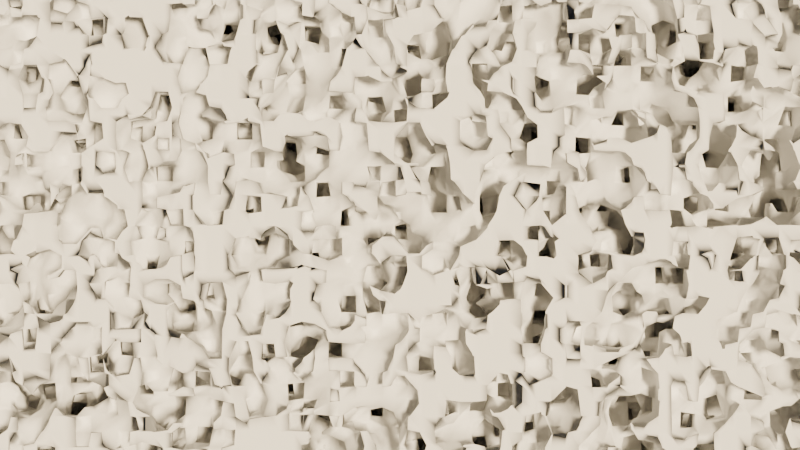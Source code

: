 # Source: PorousMeshDifference2.blend  (saved by Blender 4.4.30; exported with 4.5.12 LTS)
import bpy
from mathutils import Matrix  # noqa: F401  (used for matrix-valued properties, if any)

bpy.ops.wm.read_factory_settings(use_empty=True)
scene = bpy.context.scene
scene.name = 'Scene'

# ---- collections
col_collection = bpy.data.collections.new('Collection'); scene.collection.children.link(col_collection)

# ---- materials (node trees are filled in below, after node groups)
mat_transparentmaterial = bpy.data.materials.new('TransparentMaterial')
mat_material = bpy.data.materials.new('Material')

# ---- node groups
ng_porous_material = bpy.data.node_groups.new('Porous material', 'GeometryNodeTree')
_s = ng_porous_material.interface.new_socket(name='Geometry', in_out='OUTPUT', socket_type='NodeSocketGeometry')
_s = ng_porous_material.interface.new_socket(name='Geometry', in_out='OUTPUT', socket_type='NodeSocketGeometry')
_s = ng_porous_material.interface.new_socket(name='Geometry', in_out='INPUT', socket_type='NodeSocketGeometry')
ng_porous_material.is_modifier = True
_N = ng_porous_material.nodes; _L = ng_porous_material.links
n0 = _N.new('NodeGroupInput'); n0.name = 'Group Input'; n0.location = (-882, 237)
n1 = _N.new('NodeGroupOutput'); n1.name = 'Group Output'; n1.location = (586, 50)
n2 = _N.new('GeometryNodeVolumeCube'); n2.name = 'Volume Cube'; n2.location = (-422, 139)
n2.inputs[1].default_value = 50.0
n2.inputs[2].default_value = (1.0, 0.0, 0.0)
n2.inputs[3].default_value = (10.0, 10.0, 10.0)
n3 = _N.new('GeometryNodeVolumeToMesh'); n3.name = 'Volume to Mesh'; n3.location = (-209, 64)
n4 = _N.new('GeometryNodeSetShadeSmooth'); n4.name = 'Set Shade Smooth'; n4.location = (135, -12)
n5 = _N.new('ShaderNodeTexVoronoi'); n5.name = 'Voronoi Texture'; n5.location = (-881, 132)
n5.inputs[2].default_value = 9.0
n5.inputs[4].default_value = 0.6
n6 = _N.new('ShaderNodeValToRGB'); n6.name = 'Color Ramp'; n6.location = (-697, 137)
while len(n6.color_ramp.elements) > 1: n6.color_ramp.elements.remove(n6.color_ramp.elements[-1])
n6.color_ramp.elements[0].position = 0.5018; n6.color_ramp.elements[0].color = (0.0, 0.0, 0.0, 1.0)
_e = n6.color_ramp.elements.new(0.6618); _e.color = (1.0, 1.0, 1.0, 1.0)
n7 = _N.new('FunctionNodeInputInt'); n7.name = 'Integer'; n7.location = (-635, -112)
n7.integer = 70
n7.outputs[0].default_value = 0
n8 = _N.new('GeometryNodeSetMaterial'); n8.name = 'Set Material'; n8.location = (356, -22)
n9 = _N.new('GeometryNodeMeshBoolean'); n9.name = 'Mesh Boolean'; n9.location = (-72, -132)
n10 = _N.new('GeometryNodeVolumeCube'); n10.name = 'Volume Cube.001'; n10.location = (-497, -297)
n10.label = 'Volume Cube 2'
n10.inputs[2].default_value = (1.0, 0.0, 0.0)
n10.inputs[3].default_value = (10.0, 0.9, 10.0)
n11 = _N.new('GeometryNodeVolumeToMesh'); n11.name = 'Volume to Mesh.001'; n11.location = (-313, -277)
n11.resolution_mode = 'VOXEL_AMOUNT'
_L.new(n2.outputs[0], n3.inputs[0])
_L.new(n6.outputs[0], n2.inputs[0])
_L.new(n5.outputs[0], n6.inputs[0])
_L.new(n7.outputs[0], n2.inputs[4])
_L.new(n7.outputs[0], n2.inputs[5])
_L.new(n7.outputs[0], n2.inputs[6])
_L.new(n4.outputs[0], n8.inputs[0])
_L.new(n8.outputs[0], n1.inputs[0])
_L.new(n11.outputs[0], n9.inputs[1])
_L.new(n3.outputs[0], n9.inputs[0])
_L.new(n10.outputs[0], n11.inputs[0])
_L.new(n9.outputs[0], n4.inputs[0])
n1.is_active_output = True

# ---- material node trees
mat_transparentmaterial.use_nodes = True; mat_transparentmaterial.node_tree.nodes.clear()
_N = mat_transparentmaterial.node_tree.nodes; _L = mat_transparentmaterial.node_tree.links
n0 = _N.new('ShaderNodeBsdfPrincipled'); n0.name = 'Principled BSDF'; n0.location = (10, 300)
n0.inputs[0].default_value = (1.0, 1.0, 1.0, 1.0)
n0.inputs[4].default_value = 0.0
n1 = _N.new('ShaderNodeOutputMaterial'); n1.name = 'Material Output'; n1.location = (300, 300)
_L.new(n0.outputs[0], n1.inputs[0])
n1.is_active_output = True
mat_material.use_nodes = True; mat_material.node_tree.nodes.clear()
_N = mat_material.node_tree.nodes; _L = mat_material.node_tree.links
n0 = _N.new('ShaderNodeBsdfPrincipled'); n0.name = 'Principled BSDF'; n0.location = (10, 300)
n1 = _N.new('ShaderNodeOutputMaterial'); n1.name = 'Material Output'; n1.location = (300, 300)
_L.new(n0.outputs[0], n1.inputs[0])
n1.is_active_output = True

# ---- world
world_world = bpy.data.worlds.new('World'); scene.world = world_world
world_world.use_nodes = True; world_world.node_tree.nodes.clear()
_N = world_world.node_tree.nodes; _L = world_world.node_tree.links
n0 = _N.new('ShaderNodeBackground'); n0.name = 'Background'; n0.location = (10, 300)
n0.inputs[0].default_value = (0.05, 0.05, 0.05, 1.0)
n1 = _N.new('ShaderNodeOutputWorld'); n1.name = 'World Output'; n1.location = (300, 300)
_L.new(n0.outputs[0], n1.inputs[0])
n1.is_active_output = True

# ---- cameras
cam_camera = bpy.data.cameras.new('Camera')
cam_camera.clip_start = 0.01
cam_camera.clip_end = 100.0
cam_camera.lens = 45.87
cam_camera.ortho_scale = 7.314

# ---- lights
light_light = bpy.data.lights.new('Light', 'SUN')
light_light.color = (1.0, 0.8, 0.5)
light_light.angle = 0.1993
light_light.shadow_soft_size = 0.4188
light_light.shadow_cascade_max_distance = 1000.0

# ---- meshes
me_cube = bpy.data.meshes.new('Cube')
me_cube.from_pydata([(1.0, 1.0, 1.0), (1.0, 1.0, -1.0), (1.0, -1.0, 1.0), (1.0, -1.0, -1.0), (-1.0, 1.0, 1.0), (-1.0, 1.0, -1.0), (-1.0, -1.0, 1.0), (-1.0, -1.0, -1.0)], [], [(0, 4, 6, 2), (3, 2, 6, 7), (7, 6, 4, 5), (5, 1, 3, 7), (1, 0, 2, 3), (5, 4, 0, 1)])
_uv = me_cube.uv_layers.new(name='UVMap')
_uv.uv.foreach_set('vector', [0.625, 0.5, 0.875, 0.5, 0.875, 0.75, 0.625, 0.75, 0.375, 0.75, 0.625, 0.75, 0.625, 1.0, 0.375, 1.0, 0.375, 0.0, 0.625, 0.0, 0.625, 0.25, 0.375, 0.25, 0.125, 0.5, 0.375, 0.5, 0.375, 0.75, 0.125, 0.75, 0.375, 0.5, 0.625, 0.5, 0.625, 0.75, 0.375, 0.75, 0.375, 0.25, 0.625, 0.25, 0.625, 0.5, 0.375, 0.5])
me_cube.materials.append(None)
me_cube.materials.append(mat_transparentmaterial)
me_cube.materials.append(mat_material)
me_cube.use_mirror_vertex_groups = False
me_cube.update()

# ---- objects
ob_cube = bpy.data.objects.new('Cube', me_cube)
ob_light = bpy.data.objects.new('Light', light_light)
ob_camera = bpy.data.objects.new('Camera', cam_camera)

# ---- transforms, parenting, visibility, modifiers, constraints
ob_cube.location = (-1.058, 0.0, 0.0)
ob_cube.lock_rotations_4d = False
ob_cube.empty_display_type = 'ARROWS'
ob_cube.lineart.crease_threshold = 0.0
_m = ob_cube.modifiers.new('GeometryNodes', 'NODES')
_m.node_group = ng_porous_material
_m.open_bake_panel = True
_m.open_named_attributes_panel = True
ob_light.location = (8.0, -9.1, 5.0)
ob_light.rotation_euler = (1.597, 0.02646, 0.3508)
ob_light.lock_rotations_4d = False
ob_light.empty_display_type = 'ARROWS'
ob_light.color = (0.0, 0.0, 0.0, 0.0)
ob_light.lineart.crease_threshold = 0.0
ob_camera.location = (4.5, -9.1, 5.0)
ob_camera.rotation_euler = (1.571, 0.0, 0.0)
ob_camera.lock_rotations_4d = False
ob_camera.empty_display_type = 'ARROWS'
ob_camera.color = (0.0, 0.0, 0.0, 0.0)
ob_camera.display_type = 'WIRE'
ob_camera.lineart.crease_threshold = 0.0

# ---- collection membership
col_collection.objects.link(ob_cube)
col_collection.objects.link(ob_light)
col_collection.objects.link(ob_camera)

# ---- scene / render settings (as saved in the file)
scene.camera = ob_camera
scene.frame_start = 1; scene.frame_end = 250; scene.frame_set(20)
scene.render.engine = 'BLENDER_EEVEE_NEXT'
bpy.context.view_layer.update()
